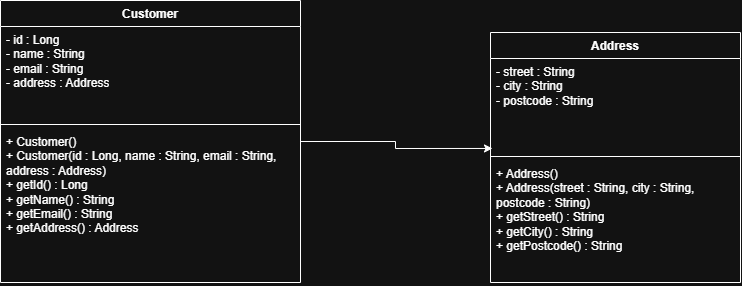

The diagram above was exported from draw.io. Its source (the exported page's mxGraphModel, read from the mxfile embedded in the PNG):
<mxGraphModel dx="1414" dy="823" grid="1" gridSize="10" guides="1" tooltips="1" connect="1" arrows="1" fold="1" page="1" pageScale="1" pageWidth="827" pageHeight="1169" math="0" shadow="0">
  <root>
    <mxCell id="0" />
    <mxCell id="1" parent="0" />
    <mxCell id="Nr2gP0j_jypG9gfpb91w-9" parent="1" style="swimlane;fontStyle=1;align=center;verticalAlign=top;childLayout=stackLayout;horizontal=1;startSize=26;horizontalStack=0;resizeParent=1;resizeParentMax=0;resizeLast=0;collapsible=1;marginBottom=0;whiteSpace=wrap;html=1;" value="Customer" vertex="1">
      <mxGeometry height="282" width="300" x="50" y="80" as="geometry" />
    </mxCell>
    <mxCell id="Nr2gP0j_jypG9gfpb91w-10" parent="Nr2gP0j_jypG9gfpb91w-9" style="text;strokeColor=none;fillColor=none;align=left;verticalAlign=top;spacingLeft=4;spacingRight=4;overflow=hidden;rotatable=0;points=[[0,0.5],[1,0.5]];portConstraint=eastwest;whiteSpace=wrap;html=1;" value="- id : Long&lt;br/&gt; - name : String&lt;br/&gt; - email : String&lt;br/&gt; - address : Address&lt;div&gt;&lt;br/&gt;&lt;/div&gt;" vertex="1">
      <mxGeometry height="94" width="300" y="26" as="geometry" />
    </mxCell>
    <mxCell id="Nr2gP0j_jypG9gfpb91w-11" parent="Nr2gP0j_jypG9gfpb91w-9" style="line;strokeWidth=1;fillColor=none;align=left;verticalAlign=middle;spacingTop=-1;spacingLeft=3;spacingRight=3;rotatable=0;labelPosition=right;points=[];portConstraint=eastwest;strokeColor=inherit;" value="" vertex="1">
      <mxGeometry height="8" width="300" y="120" as="geometry" />
    </mxCell>
    <mxCell id="Nr2gP0j_jypG9gfpb91w-12" parent="Nr2gP0j_jypG9gfpb91w-9" style="text;strokeColor=none;fillColor=none;align=left;verticalAlign=top;spacingLeft=4;spacingRight=4;overflow=hidden;rotatable=0;points=[[0,0.5],[1,0.5]];portConstraint=eastwest;whiteSpace=wrap;html=1;" value=" + Customer()&lt;br/&gt; + Customer(id : Long, name : String, email : String, address : Address)&lt;br/&gt; + getId() : Long&lt;br/&gt; + getName() : String&lt;br/&gt; + getEmail() : String&lt;br/&gt; + getAddress() : Address&lt;div&gt;&lt;br/&gt;&lt;/div&gt;" vertex="1">
      <mxGeometry height="154" width="300" y="128" as="geometry" />
    </mxCell>
    <mxCell id="Nr2gP0j_jypG9gfpb91w-13" parent="1" style="swimlane;fontStyle=1;align=center;verticalAlign=top;childLayout=stackLayout;horizontal=1;startSize=26;horizontalStack=0;resizeParent=1;resizeParentMax=0;resizeLast=0;collapsible=1;marginBottom=0;whiteSpace=wrap;html=1;" value="Address" vertex="1">
      <mxGeometry height="250" width="250" x="540" y="112" as="geometry" />
    </mxCell>
    <mxCell id="Nr2gP0j_jypG9gfpb91w-14" parent="Nr2gP0j_jypG9gfpb91w-13" style="text;strokeColor=none;fillColor=none;align=left;verticalAlign=top;spacingLeft=4;spacingRight=4;overflow=hidden;rotatable=0;points=[[0,0.5],[1,0.5]];portConstraint=eastwest;whiteSpace=wrap;html=1;" value="- street : String&lt;br/&gt; - city : String&lt;br/&gt; - postcode : String" vertex="1">
      <mxGeometry height="94" width="250" y="26" as="geometry" />
    </mxCell>
    <mxCell id="Nr2gP0j_jypG9gfpb91w-15" parent="Nr2gP0j_jypG9gfpb91w-13" style="line;strokeWidth=1;fillColor=none;align=left;verticalAlign=middle;spacingTop=-1;spacingLeft=3;spacingRight=3;rotatable=0;labelPosition=right;points=[];portConstraint=eastwest;strokeColor=inherit;" value="" vertex="1">
      <mxGeometry height="8" width="250" y="120" as="geometry" />
    </mxCell>
    <mxCell id="Nr2gP0j_jypG9gfpb91w-16" parent="Nr2gP0j_jypG9gfpb91w-13" style="text;strokeColor=none;fillColor=none;align=left;verticalAlign=top;spacingLeft=4;spacingRight=4;overflow=hidden;rotatable=0;points=[[0,0.5],[1,0.5]];portConstraint=eastwest;whiteSpace=wrap;html=1;" value=" + Address()&lt;br/&gt; + Address(street : String, city : String, postcode : String)&lt;br/&gt; + getStreet() : String&lt;br/&gt; + getCity() : String&lt;br/&gt; + getPostcode() : String&lt;div&gt;&lt;br/&gt;&lt;/div&gt;" vertex="1">
      <mxGeometry height="122" width="250" y="128" as="geometry" />
    </mxCell>
    <mxCell id="Nr2gP0j_jypG9gfpb91w-17" edge="1" parent="1" source="Nr2gP0j_jypG9gfpb91w-9" style="edgeStyle=orthogonalEdgeStyle;rounded=0;orthogonalLoop=1;jettySize=auto;html=1;entryX=0.008;entryY=0.957;entryDx=0;entryDy=0;entryPerimeter=0;" target="Nr2gP0j_jypG9gfpb91w-14">
      <mxGeometry relative="1" as="geometry" />
    </mxCell>
  </root>
</mxGraphModel>